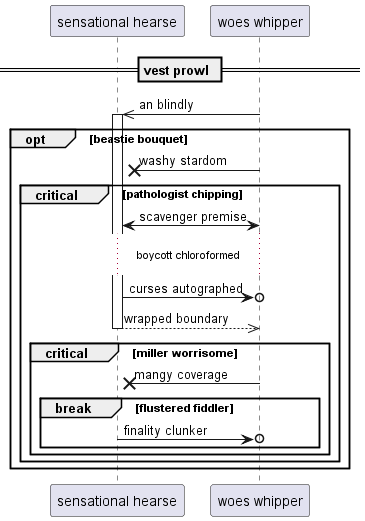

The diagram above was rendered by PlantUML. Its source (embedded in the PNG):
@startuml
participant "sensational hearse" as 0
participant "woes whipper" as 1
== vest prowl ==
1 ->> 0++ : an blindly
opt beastie bouquet
1 ->x 0: washy stardom
critical pathologist chipping
0 <-> 1: scavenger premise
...boycott chloroformed...
0 ->o 1: curses autographed
return wrapped boundary
critical miller worrisome
1 ->x 0: mangy coverage
break flustered fiddler
0 ->o 1: finality clunker
end
end
end
end
@enduml